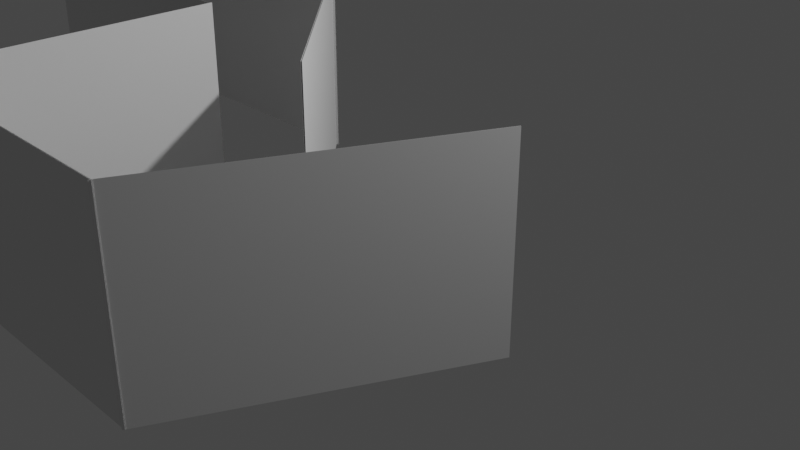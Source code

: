 # Source: playground.obj.blend  (saved by Blender 3.5.10; exported with 4.5.12 LTS)
import bpy
from mathutils import Matrix  # noqa: F401  (used for matrix-valued properties, if any)

bpy.ops.wm.read_factory_settings(use_empty=True)
scene = bpy.context.scene
scene.name = 'Scene'

# ---- collections
col_collection = bpy.data.collections.new('Collection'); scene.collection.children.link(col_collection)

# ---- world
world_world = bpy.data.worlds.new('World'); scene.world = world_world
world_world.use_nodes = True; world_world.node_tree.nodes.clear()
_N = world_world.node_tree.nodes; _L = world_world.node_tree.links
n0 = _N.new('ShaderNodeOutputWorld'); n0.name = 'World Output'; n0.location = (300, 300)
n1 = _N.new('ShaderNodeBackground'); n1.name = 'Background'; n1.location = (10, 300)
n1.inputs[0].default_value = (0.05088, 0.05088, 0.05088, 1.0)
_L.new(n1.outputs[0], n0.inputs[0])
n0.is_active_output = True
world_world.color = (0.05088, 0.05088, 0.05088)
world_world.use_sun_shadow = False
world_world.sun_shadow_jitter_overblur = 0.0

# ---- cameras
cam_camera = bpy.data.cameras.new('Camera')
cam_camera.clip_end = 100.0
cam_camera.ortho_scale = 7.314

# ---- lights
light_light = bpy.data.lights.new('Light', 'POINT')
light_light.transmission_factor = 0.0
light_light.energy = 1000.0
light_light.shadow_soft_size = 0.1
light_light.shadow_maximum_resolution = 0.006
light_light.use_absolute_resolution = True

# ---- meshes
me_cube_001 = bpy.data.meshes.new('Cube.001')
me_cube_001.from_pydata([(-1.91, 0.0, 0.812), (-1.91, 2.0, 0.812), (-1.91, 0.0, 0.822), (-1.91, 2.0, 0.822), (-4.98, 0.0, 0.812), (-4.98, 2.0, 0.812), (-4.98, 0.0, 0.822), (-4.98, 2.0, 0.822)], [], [(3, 6, 2), (5, 0, 4), (3, 7, 6), (5, 1, 0)])
_uv = me_cube_001.uv_layers.new(name='UVMap')
_uv.uv.foreach_set('vector', [0.625, 0.25, 0.375, 0.5, 0.375, 0.25, 0.625, 0.75, 0.375, 1.0, 0.375, 0.75, 0.625, 0.25, 0.625, 0.5, 0.375, 0.5, 0.625, 0.75, 0.625, 1.0, 0.375, 1.0])
me_cube_001.update()
me_cube_001.normals_split_custom_set([tuple(v) for v in zip(*[iter([0.0, 0.0, 1.0, 0.0, 0.0, 1.0, 0.0, 0.0, 1.0, 0.0, 0.0, -1.0, 0.0, 0.0, -1.0, 0.0, 0.0, -1.0, 0.0, 0.0, 1.0, 0.0, 0.0, 1.0, 0.0, 0.0, 1.0, 0.0, 0.0, -1.0, 0.0, 0.0, -1.0, 0.0, 0.0, -1.0])] * 3)])
me_cube_002 = bpy.data.meshes.new('Cube.002')
me_cube_002.from_pydata([(-1.915, 0.0, -0.8396), (-1.915, 2.0, -0.8396), (-1.915, 0.0, -0.8296), (-1.915, 2.0, -0.8296), (-4.985, 0.0, -0.8396), (-4.985, 2.0, -0.8396), (-4.985, 0.0, -0.8296), (-4.985, 2.0, -0.8296)], [], [(3, 6, 2), (5, 0, 4), (3, 7, 6), (5, 1, 0)])
_uv = me_cube_002.uv_layers.new(name='UVMap')
_uv.uv.foreach_set('vector', [0.625, 0.25, 0.375, 0.5, 0.375, 0.25, 0.625, 0.75, 0.375, 1.0, 0.375, 0.75, 0.625, 0.25, 0.625, 0.5, 0.375, 0.5, 0.625, 0.75, 0.625, 1.0, 0.375, 1.0])
me_cube_002.update()
me_cube_002.normals_split_custom_set([tuple(v) for v in zip(*[iter([0.0, 0.0, 1.0, 0.0, 0.0, 1.0, 0.0, 0.0, 1.0, 0.0, 0.0, -1.0, 0.0, 0.0, -1.0, 0.0, 0.0, -1.0, 0.0, 0.0, 1.0, 0.0, 0.0, 1.0, 0.0, 0.0, 1.0, 0.0, 0.0, -1.0, 0.0, 0.0, -1.0, 0.0, 0.0, -1.0])] * 3)])
me_cube_003 = bpy.data.meshes.new('Cube.003')
me_cube_003.from_pydata([(1.179, 0.0, 3.852), (1.179, 2.0, 3.852), (1.179, 0.0, 3.862), (1.179, 2.0, 3.862), (-1.891, 0.0, 3.852), (-1.891, 2.0, 3.852), (-1.891, 0.0, 3.862), (-1.891, 2.0, 3.862)], [], [(3, 6, 2), (5, 0, 4), (3, 7, 6), (5, 1, 0)])
_uv = me_cube_003.uv_layers.new(name='UVMap')
_uv.uv.foreach_set('vector', [0.625, 0.25, 0.375, 0.5, 0.375, 0.25, 0.625, 0.75, 0.375, 1.0, 0.375, 0.75, 0.625, 0.25, 0.625, 0.5, 0.375, 0.5, 0.625, 0.75, 0.625, 1.0, 0.375, 1.0])
me_cube_003.update()
me_cube_003.normals_split_custom_set([tuple(v) for v in zip(*[iter([0.0, 0.0, 1.0, 0.0, 0.0, 1.0, 0.0, 0.0, 1.0, 0.0, 0.0, -1.0, 0.0, 0.0, -1.0, 0.0, 0.0, -1.0, 0.0, 0.0, 1.0, 0.0, 0.0, 1.0, 0.0, 0.0, 1.0, 0.0, 0.0, -1.0, 0.0, 0.0, -1.0, 0.0, 0.0, -1.0])] * 3)])
me_cube_004 = bpy.data.meshes.new('Cube.004')
me_cube_004.from_pydata([(-1.897, 0.0, 0.7921), (-1.897, 2.0, 0.7921), (-1.887, 0.0, 0.7921), (-1.887, 2.0, 0.7921), (-1.897, 0.0, 3.862), (-1.897, 2.0, 3.862), (-1.887, 0.0, 3.862), (-1.887, 2.0, 3.862)], [], [(3, 6, 2), (5, 0, 4), (3, 7, 6), (5, 1, 0)])
_uv = me_cube_004.uv_layers.new(name='UVMap')
_uv.uv.foreach_set('vector', [0.625, 0.25, 0.375, 0.5, 0.375, 0.25, 0.625, 0.75, 0.375, 1.0, 0.375, 0.75, 0.625, 0.25, 0.625, 0.5, 0.375, 0.5, 0.625, 0.75, 0.625, 1.0, 0.375, 1.0])
me_cube_004.update()
me_cube_004.normals_split_custom_set([tuple(v) for v in zip(*[iter([1.0, 0.0, 0.0, 1.0, 0.0, 0.0, 1.0, 0.0, 0.0, -1.0, 0.0, 0.0, -1.0, 0.0, 0.0, -1.0, 0.0, 0.0, 1.0, 0.0, 0.0, 1.0, 0.0, 0.0, 1.0, 0.0, 0.0, -1.0, 0.0, 0.0, -1.0, 0.0, 0.0, -1.0, 0.0, 0.0])] * 3)])
me_cube_005 = bpy.data.meshes.new('Cube.005')
me_cube_005.from_pydata([(0.1833, -2e-06, 1.306), (0.1833, 2.0, 1.306), (0.1762, -2e-06, 1.314), (0.1762, 2.0, 1.314), (-1.987, -2e-06, -0.8643), (-1.987, 2.0, -0.8643), (-1.995, -2e-06, -0.8572), (-1.995, 2.0, -0.8572)], [], [(3, 6, 2), (5, 0, 4), (3, 7, 6), (5, 1, 0)])
_uv = me_cube_005.uv_layers.new(name='UVMap')
_uv.uv.foreach_set('vector', [0.625, 0.25, 0.375, 0.5, 0.375, 0.25, 0.625, 0.75, 0.375, 1.0, 0.375, 0.75, 0.625, 0.25, 0.625, 0.5, 0.375, 0.5, 0.625, 0.75, 0.625, 1.0, 0.375, 1.0])
me_cube_005.update()
me_cube_005.normals_split_custom_set([tuple(v) for v in zip(*[iter([-0.7071, 0.0, 0.7071, -0.7071, 0.0, 0.7071, -0.7071, 0.0, 0.7071, 0.7071, 0.0, -0.7071, 0.7071, 0.0, -0.7071, 0.7071, 0.0, -0.7071, -0.7071, 0.0, 0.7071, -0.7071, 0.0, 0.7071, -0.7071, 0.0, 0.7071, 0.7071, 0.0, -0.7071, 0.7071, 0.0, -0.7071, 0.7071, 0.0, -0.7071])] * 3)])
me_cube_006 = bpy.data.meshes.new('Cube.006')
me_cube_006.from_pydata([(2.453, 0.0, 1.091), (2.453, 2.0, 1.091), (2.462, 0.0, 1.096), (2.462, 2.0, 1.096), (1.155, 0.0, 3.874), (1.155, 2.0, 3.874), (1.164, 0.0, 3.878), (1.164, 2.0, 3.878)], [], [(3, 6, 2), (5, 0, 4), (3, 7, 6), (5, 1, 0)])
_uv = me_cube_006.uv_layers.new(name='UVMap')
_uv.uv.foreach_set('vector', [0.625, 0.25, 0.375, 0.5, 0.375, 0.25, 0.625, 0.75, 0.375, 1.0, 0.375, 0.75, 0.625, 0.25, 0.625, 0.5, 0.375, 0.5, 0.625, 0.75, 0.625, 1.0, 0.375, 1.0])
me_cube_006.update()
me_cube_006.normals_split_custom_set([tuple(v) for v in zip(*[iter([0.9063, 0.0, 0.4226, 0.9063, 0.0, 0.4226, 0.9063, 0.0, 0.4226, -0.9063, 0.0, -0.4226, -0.9063, 0.0, -0.4226, -0.9063, 0.0, -0.4226, 0.9063, 0.0, 0.4226, 0.9063, 0.0, 0.4226, 0.9063, 0.0, 0.4226, -0.9063, 0.0, -0.4226, -0.9063, 0.0, -0.4226, -0.9063, 0.0, -0.4226])] * 3)])

# ---- objects
ob_light = bpy.data.objects.new('Light', light_light)
ob_camera = bpy.data.objects.new('Camera', cam_camera)
ob_cube = bpy.data.objects.new('Cube', me_cube_001)
ob_cube_001 = bpy.data.objects.new('Cube.001', me_cube_002)
ob_cube_002 = bpy.data.objects.new('Cube.002', me_cube_003)
ob_cube_003 = bpy.data.objects.new('Cube.003', me_cube_004)
ob_cube_004 = bpy.data.objects.new('Cube.004', me_cube_005)
ob_cube_005 = bpy.data.objects.new('Cube.005', me_cube_006)

# ---- transforms, parenting, visibility, modifiers, constraints
ob_light.location = (4.076, 1.005, 5.904)
ob_light.rotation_euler = (0.6503, 0.05522, 1.866)
ob_light.lock_rotations_4d = False
ob_light.empty_display_type = 'ARROWS'
ob_light.color = (0.0, 0.0, 0.0, 0.0)
ob_light.lineart.crease_threshold = 0.0
ob_camera.location = (7.359, -6.926, 4.958)
ob_camera.rotation_euler = (1.109, 0.0, 0.8149)
ob_camera.lock_rotations_4d = False
ob_camera.empty_display_type = 'ARROWS'
ob_camera.color = (0.0, 0.0, 0.0, 0.0)
ob_camera.display_type = 'WIRE'
ob_camera.lineart.crease_threshold = 0.0
ob_cube.location = (0.0, 0.0, 0.0)
ob_cube.rotation_euler = (1.571, -0.0, 0.0)
ob_cube_001.location = (0.0, 0.0, 0.0)
ob_cube_001.rotation_euler = (1.571, -0.0, 0.0)
ob_cube_002.location = (0.0, 0.0, 0.0)
ob_cube_002.rotation_euler = (1.571, -0.0, 0.0)
ob_cube_003.location = (0.0, 0.0, 0.0)
ob_cube_003.rotation_euler = (1.571, -0.0, 0.0)
ob_cube_004.location = (0.0, 0.0, 0.0)
ob_cube_004.rotation_euler = (1.571, -0.0, 0.0)
ob_cube_005.location = (0.0, 0.0, 0.0)
ob_cube_005.rotation_euler = (1.571, -0.0, 0.0)

# ---- collection membership
col_collection.objects.link(ob_light)
col_collection.objects.link(ob_camera)
col_collection.objects.link(ob_cube)
col_collection.objects.link(ob_cube_001)
col_collection.objects.link(ob_cube_002)
col_collection.objects.link(ob_cube_003)
col_collection.objects.link(ob_cube_004)
col_collection.objects.link(ob_cube_005)

# ---- scene / render settings (as saved in the file)
scene.camera = ob_camera
scene.frame_start = 1; scene.frame_end = 250; scene.frame_set(1)
scene.render.engine = 'BLENDER_EEVEE_NEXT'
scene.cycles.sampling_pattern = 'TABULATED_SOBOL'
scene.view_settings.view_transform = 'Filmic'
bpy.context.view_layer.update()

